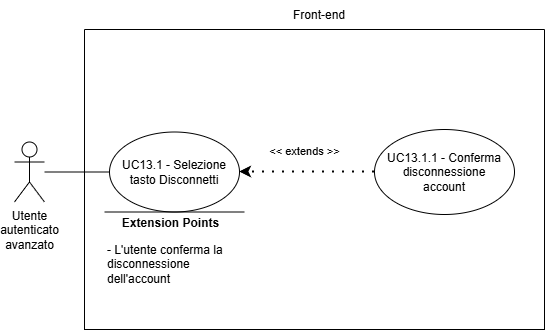

The diagram above was exported from draw.io. Its source (the exported page's mxGraphModel, read from the mxfile embedded in the PNG):
<mxGraphModel dx="1878" dy="844" grid="1" gridSize="10" guides="1" tooltips="1" connect="1" arrows="1" fold="1" page="1" pageScale="1" pageWidth="827" pageHeight="1169" math="0" shadow="0">
  <root>
    <mxCell id="0" />
    <mxCell id="1" parent="0" />
    <mxCell id="_rhjOmhj9qkal5ieOYzh-1" parent="1" style="shape=umlActor;verticalLabelPosition=bottom;verticalAlign=top;html=1;outlineConnect=0;align=center;" value="Utente&lt;div&gt;&lt;span style=&quot;background-color: transparent; color: light-dark(rgb(0, 0, 0), rgb(255, 255, 255));&quot;&gt;autenticato&lt;/span&gt;&lt;/div&gt;&lt;div&gt;&lt;span style=&quot;background-color: transparent; color: light-dark(rgb(0, 0, 0), rgb(255, 255, 255));&quot;&gt;avanzato&lt;/span&gt;&lt;/div&gt;" vertex="1">
      <mxGeometry height="60" width="30" x="160" y="282.5" as="geometry" />
    </mxCell>
    <mxCell id="_rhjOmhj9qkal5ieOYzh-4" parent="1" style="swimlane;startSize=0;" value="" vertex="1">
      <mxGeometry height="300" width="460" x="230" y="170" as="geometry">
        <mxRectangle height="40" width="50" x="310" y="350" as="alternateBounds" />
      </mxGeometry>
    </mxCell>
    <mxCell id="_rhjOmhj9qkal5ieOYzh-6" parent="_rhjOmhj9qkal5ieOYzh-4" style="ellipse;whiteSpace=wrap;html=1;" value="" vertex="1">
      <mxGeometry height="80" width="130" x="25" y="102.5" as="geometry" />
    </mxCell>
    <mxCell id="_rhjOmhj9qkal5ieOYzh-7" parent="_rhjOmhj9qkal5ieOYzh-4" style="ellipse;whiteSpace=wrap;html=1;" value="" vertex="1">
      <mxGeometry height="85" width="140" x="290" y="100" as="geometry" />
    </mxCell>
    <mxCell id="_rhjOmhj9qkal5ieOYzh-9" edge="1" parent="_rhjOmhj9qkal5ieOYzh-4" style="endArrow=none;html=1;rounded=0;" value="">
      <mxGeometry height="50" relative="1" width="50" as="geometry">
        <Array as="points" />
        <mxPoint x="20" y="182.5" as="sourcePoint" />
        <mxPoint x="160" y="182.5" as="targetPoint" />
      </mxGeometry>
    </mxCell>
    <mxCell id="_rhjOmhj9qkal5ieOYzh-10" connectable="0" parent="_rhjOmhj9qkal5ieOYzh-9" style="edgeLabel;html=1;align=center;verticalAlign=middle;resizable=0;points=[];" value="&lt;b&gt;&lt;font style=&quot;font-size: 12px;&quot;&gt;Extension Points&lt;/font&gt;&lt;/b&gt;" vertex="1">
      <mxGeometry relative="1" x="0.6462" as="geometry">
        <mxPoint x="-50" y="11" as="offset" />
      </mxGeometry>
    </mxCell>
    <mxCell id="_rhjOmhj9qkal5ieOYzh-11" parent="_rhjOmhj9qkal5ieOYzh-4" style="text;html=1;align=left;verticalAlign=middle;whiteSpace=wrap;rounded=0;" value="&lt;font style=&quot;font-size: 12px;&quot;&gt;- L'utente conferma la disconnessione dell'account&lt;/font&gt;" vertex="1">
      <mxGeometry height="30" width="137.5" x="21.25" y="220" as="geometry" />
    </mxCell>
    <mxCell id="_rhjOmhj9qkal5ieOYzh-12" parent="_rhjOmhj9qkal5ieOYzh-4" style="text;html=1;align=center;verticalAlign=middle;whiteSpace=wrap;rounded=0;" value="&lt;div style=&quot;&quot;&gt;UC13.1 - Selezione tasto Disconnetti&lt;/div&gt;" vertex="1">
      <mxGeometry height="70" width="110" x="35" y="107.5" as="geometry" />
    </mxCell>
    <mxCell id="_rhjOmhj9qkal5ieOYzh-13" parent="_rhjOmhj9qkal5ieOYzh-4" style="text;html=1;align=center;verticalAlign=middle;whiteSpace=wrap;rounded=0;" value="UC13.1.1 - Conferma disconnessione account" vertex="1">
      <mxGeometry height="70" width="130" x="295" y="107.5" as="geometry" />
    </mxCell>
    <mxCell id="_rhjOmhj9qkal5ieOYzh-17" edge="1" parent="_rhjOmhj9qkal5ieOYzh-4" source="_rhjOmhj9qkal5ieOYzh-7" style="endArrow=classic;startArrow=none;endFill=1;startFill=0;html=1;verticalAlign=bottom;dashed=1;labelBackgroundColor=none;rounded=0;dashPattern=1 4;curved=0;endSize=6;strokeWidth=2;exitX=0;exitY=0.5;exitDx=0;exitDy=0;entryX=1;entryY=0.5;entryDx=0;entryDy=0;" target="_rhjOmhj9qkal5ieOYzh-6" value="&amp;lt;&amp;lt; extends &amp;gt;&amp;gt;">
      <mxGeometry relative="1" width="160" x="0.037" y="-12" as="geometry">
        <mxPoint as="offset" />
        <Array as="points" />
        <mxPoint x="-45" y="517.5" as="sourcePoint" />
        <mxPoint x="185" y="517.5" as="targetPoint" />
      </mxGeometry>
    </mxCell>
    <mxCell id="_rhjOmhj9qkal5ieOYzh-5" parent="1" style="text;html=1;align=center;verticalAlign=middle;whiteSpace=wrap;rounded=0;" value="Front-end" vertex="1">
      <mxGeometry height="30" width="60" x="435" y="141" as="geometry" />
    </mxCell>
    <mxCell id="_rhjOmhj9qkal5ieOYzh-8" edge="1" parent="1" source="_rhjOmhj9qkal5ieOYzh-1" style="endArrow=none;html=1;rounded=0;entryX=0;entryY=0.5;entryDx=0;entryDy=0;" target="_rhjOmhj9qkal5ieOYzh-6" value="">
      <mxGeometry height="50" relative="1" width="50" as="geometry">
        <mxPoint x="390" y="460" as="sourcePoint" />
        <mxPoint x="440" y="410" as="targetPoint" />
      </mxGeometry>
    </mxCell>
  </root>
</mxGraphModel>